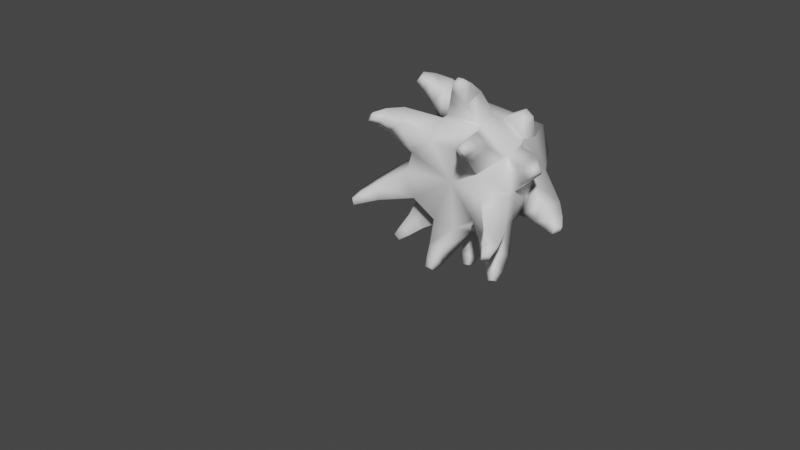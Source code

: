 # Source: FE_leaf_16-00-2-.blend  (saved by Blender 3.0.42; exported with 4.5.12 LTS)
import bpy
from mathutils import Matrix  # noqa: F401  (used for matrix-valued properties, if any)

bpy.ops.wm.read_factory_settings(use_empty=True)
scene = bpy.context.scene
scene.name = 'Scene'

# ---- materials (node trees are filled in below, after node groups)
mat_material = bpy.data.materials.new('Material')
mat_material.use_transparent_shadow = False

# ---- material node trees
mat_material.use_nodes = True; mat_material.node_tree.nodes.clear()
_N = mat_material.node_tree.nodes; _L = mat_material.node_tree.links
n0 = _N.new('ShaderNodeBsdfPrincipled'); n0.name = 'Principled BSDF'; n0.location = (10, 300)
n0.distribution = 'GGX'
n0.subsurface_method = 'RANDOM_WALK_SKIN'
n0.inputs[3].default_value = 1.45
n0.inputs[27].default_value = (0.0, 0.0, 0.0, 1.0)
n0.inputs[28].default_value = 1.0
n1 = _N.new('ShaderNodeOutputMaterial'); n1.name = 'Material Output'; n1.location = (300, 300)
_L.new(n0.outputs[0], n1.inputs[0])
n1.is_active_output = True

# ---- world
world_world = bpy.data.worlds.new('World'); scene.world = world_world
world_world.use_nodes = True; world_world.node_tree.nodes.clear()
_N = world_world.node_tree.nodes; _L = world_world.node_tree.links
n0 = _N.new('ShaderNodeOutputWorld'); n0.name = 'World Output'; n0.location = (300, 300)
n1 = _N.new('ShaderNodeBackground'); n1.name = 'Background'; n1.location = (10, 300)
n1.inputs[0].default_value = (0.05088, 0.05088, 0.05088, 1.0)
_L.new(n1.outputs[0], n0.inputs[0])
n0.is_active_output = True
world_world.color = (0.05088, 0.05088, 0.05088)
world_world.use_sun_shadow = False
world_world.sun_shadow_jitter_overblur = 0.0

# ---- meshes
me_fe_thornym1_lt4_gmdl = bpy.data.meshes.new('FE_thornyM1_Lt4.gmdl')
me_fe_thornym1_lt4_gmdl.from_pydata([(0.2092, -0.7971, -0.1409), (0.07529, -0.7712, -0.2357), (0.09801, -0.6262, -0.3166), (0.2788, -0.6319, -0.1898), (0.009105, -0.9002, -0.4607), (-0.02475, -0.8996, -0.4606), (-0.02958, -0.8653, -0.4914), (0.01054, -0.8672, -0.4926), (-0.0721, -0.7693, -0.2352), (-0.2056, -0.7838, -0.1398), (-0.2898, -0.6318, -0.1798), (-0.1031, -0.6174, -0.3111), (-0.4529, -1.009, -0.1741), (-0.4619, -1.009, -0.1408), (-0.4884, -0.9783, -0.1464), (-0.4778, -0.9782, -0.185), (-0.2522, -0.7859, 0.01431), (-0.2193, -0.7848, 0.1308), (-0.2711, -0.6225, 0.1929), (-0.3328, -0.6344, 0.02272), (-0.3434, -0.9998, 0.353), (-0.3138, -1.001, 0.374), (-0.3279, -0.9759, 0.3975), (-0.3597, -0.9722, 0.3729), (-0.08421, -0.7876, 0.235), (0.08849, -0.7973, 0.2357), (0.1247, -0.6374, 0.3141), (-0.1173, -0.6364, 0.3147), (0.2788, -1.043, 0.3807), (0.3083, -1.043, 0.3588), (0.3253, -1.009, 0.3813), (0.2941, -1.008, 0.4041), (0.2281, -0.7982, 0.1349), (0.2591, -0.7999, 0.0109), (0.3452, -0.6414, 0.001717), (0.2905, -0.6393, 0.1952), (0.4637, -1.055, -0.152), (0.4538, -1.054, -0.1876), (0.4791, -1.017, -0.1986), (0.491, -1.019, -0.1607), (0.3362, -0.7746, -0.4712), (0.3086, -0.7739, -0.485), (0.3164, -0.7385, -0.5035), (0.3443, -0.7411, -0.4915), (0.1246, -0.5092, -0.3366), (0.1148, -0.6103, -0.3251), (-0.1194, -0.6081, -0.3203), (-0.1309, -0.5053, -0.3298), (-0.3414, -0.7475, -0.4628), (-0.3766, -0.7469, -0.4394), (-0.3901, -0.7106, -0.4543), (-0.3544, -0.7127, -0.4796), (-0.301, -0.5157, -0.2036), (-0.2944, -0.6138, -0.1959), (-0.3437, -0.6101, 0.031), (-0.3473, -0.5033, 0.01925), (-0.4163, -0.6287, 0.106), (-0.4004, -0.6302, 0.1533), (-0.4161, -0.577, 0.1533), (-0.4292, -0.577, 0.104), (-0.2988, -0.5137, 0.1826), (-0.2888, -0.6072, 0.1872), (-0.1055, -0.6222, 0.3318), (-0.09498, -0.5094, 0.3498), (0.02305, -0.7444, 0.5783), (0.05618, -0.7432, 0.5782), (0.05883, -0.7035, 0.5962), (0.02453, -0.7075, 0.5987), (0.1196, -0.4895, 0.3402), (0.1177, -0.6149, 0.3296), (0.2992, -0.6167, 0.1987), (0.2914, -0.49, 0.2169), (0.5288, -0.7576, 0.2409), (0.5458, -0.7591, 0.2086), (0.5647, -0.7194, 0.222), (0.5443, -0.7138, 0.2531), (0.3686, -0.5078, 0.02606), (0.3584, -0.6289, 0.01489), (0.2821, -0.6219, -0.2109), (0.2826, -0.5123, -0.2345), (0.1005, -0.4558, -0.336), (0.2885, -0.4601, -0.2132), (0.01997, -0.5629, -0.581), (-0.01261, -0.5643, -0.5846), (-0.01142, -0.5245, -0.6036), (0.02454, -0.5241, -0.5986), (-0.3016, -0.4503, -0.1844), (-0.1079, -0.4599, -0.3325), (-0.5412, -0.5802, -0.1924), (-0.5504, -0.5802, -0.1643), (-0.569, -0.5447, -0.1689), (-0.5591, -0.5448, -0.1995), (-0.281, -0.4621, 0.2022), (-0.3445, -0.4537, -0.008981), (-0.3713, -0.5581, 0.4449), (-0.3477, -0.5555, 0.475), (-0.3604, -0.5101, 0.4901), (-0.3884, -0.5111, 0.4577), (0.1375, -0.4345, 0.3262), (-0.1133, -0.4575, 0.3393), (0.2389, -0.4373, 0.3702), (0.2807, -0.4365, 0.3404), (0.2908, -0.3789, 0.3478), (0.2433, -0.3791, 0.3822), (0.3608, -0.4546, 8.178e-05), (0.2706, -0.4339, 0.2312), (0.2914, -0.49, 0.2169), (0.5692, -0.5425, -0.1711), (0.5564, -0.5436, -0.2069), (0.5737, -0.4975, -0.2146), (0.5871, -0.4972, -0.1738), (0.002643, -0.722, 0.0006291), (0.2281, -0.7982, 0.1349), (0.262, -0.2843, -0.2021), (0.103, -0.2931, -0.3089), (0.002526, 0.05908, -0.1363), (0.1329, 0.05908, -0.0416), (0.002526, 0.1046, 0.0007659), (-0.1008, -0.2966, -0.3078), (-0.2642, -0.3051, -0.1821), (-0.1278, 0.05908, -0.04159), (-0.3203, -0.3045, -0.00667), (-0.2655, -0.291, 0.1858), (-0.07805, 0.05908, 0.1117), (-0.09278, -0.2893, 0.3145), (0.1112, -0.3036, 0.3036), (0.0831, 0.05908, 0.1117), (0.2571, -0.303, 0.1983), (0.2571, -0.303, 0.1983), (0.331, -0.2843, 0.01184), (0.0831, 0.05908, 0.1117), (-0.04873, -0.8314, -0.3508), (0.04049, -0.8323, -0.351), (-0.06272, -0.7423, -0.4198), (0.04623, -0.7477, -0.4233), (-0.3843, -0.9033, -0.06699), (-0.36, -0.9033, -0.1545), (-0.4531, -0.8029, -0.07878), (-0.4249, -0.8016, -0.183), (-0.2195, -0.8915, 0.3279), (-0.3005, -0.8899, 0.2703), (-0.2573, -0.8011, 0.3923), (-0.3438, -0.7903, 0.3252), (0.2859, -0.9411, 0.273), (0.2066, -0.941, 0.3316), (0.2905, -0.6393, 0.1952), (0.3311, -0.8399, 0.3324), (0.2468, -0.8388, 0.3936), (0.3617, -0.9409, -0.1607), (0.3868, -0.942, -0.07597), (0.4266, -0.833, -0.1899), (0.4578, -0.8399, -0.09787), (0.3868, -0.942, -0.07597), (0.3095, -0.7014, -0.3424), (0.2273, -0.6998, -0.387), (0.3283, -0.602, -0.3929), (-0.2348, -0.6772, -0.3823), (-0.325, -0.6759, -0.3209), (-0.2644, -0.58, -0.4205), (-0.03675, -0.6912, 0.4486), (0.06766, -0.6886, 0.4482), (0.4047, -0.6995, 0.2013), (0.2992, -0.6167, 0.1987), (0.4487, -0.7028, 0.1093), (0.437, -0.5733, 0.2313), (-0.05853, -0.5138, -0.4548), (-0.05677, -0.3985, -0.4991), (0.04863, -0.3977, -0.4873), (-0.4372, -0.5159, -0.09633), (-0.4802, -0.4132, -0.1068), (-0.4515, -0.413, -0.1962), (-0.2291, -0.5057, 0.4068), (-0.2533, -0.3873, 0.4396), (-0.3323, -0.3891, 0.3568), (-0.2533, -0.3873, 0.4396), (0.2706, -0.4339, 0.2312), (0.4171, -0.5065, -0.1949), (0.4543, -0.3793, -0.2136), (0.4916, -0.3787, -0.09889), (-0.433, -0.9663, -0.1085), (-0.417, -0.966, -0.1672), (-0.4826, -0.9052, -0.1179), (-0.4626, -0.9049, -0.1884), (-0.2749, -0.9543, 0.3586), (-0.3291, -0.9531, 0.3209), (-0.3017, -0.9028, 0.404), (-0.3608, -0.895, 0.3584), (0.3022, -1.004, 0.3245), (0.2493, -1.004, 0.3639), (0.3346, -0.94, 0.367), (0.2778, -0.9391, 0.4083), (0.2778, -0.9391, 0.4083), (0.4184, -1.011, -0.1782), (0.4351, -1.011, -0.1186), (0.4648, -0.9413, -0.1991), (0.4861, -0.9463, -0.1343), (0.2762, -0.7437, -0.4439), (0.328, -0.7447, -0.4177), (0.2273, -0.6998, -0.387), (0.2469, -0.5941, -0.4311), (0.2907, -0.6769, -0.4784), (0.3433, -0.6823, -0.4562), (-0.3571, -0.7178, -0.3902), (-0.2959, -0.7186, -0.4308), (-0.3558, -0.574, -0.3537), (-0.3818, -0.6514, -0.4167), (-0.3193, -0.6557, -0.4619), (0.06021, -0.7205, 0.5244), (-0.003553, -0.7226, 0.5243), (0.06766, -0.6886, 0.4482), (0.07464, -0.565, 0.4927), (0.06558, -0.6435, 0.5588), (-0.03198, -0.5771, 0.5005), (-0.0008183, -0.6518, 0.5641), (0.5064, -0.7367, 0.1648), (0.4758, -0.7347, 0.2246), (0.4922, -0.5895, 0.1409), (0.542, -0.6643, 0.1898), (0.5035, -0.6531, 0.247), (0.03652, -0.5092, -0.4474), (-0.03416, -0.5435, -0.5317), (0.02559, -0.5407, -0.5254), (-0.03262, -0.4695, -0.5671), (0.03474, -0.469, -0.5577), (-0.4127, -0.5157, -0.1776), (-0.504, -0.5534, -0.136), (-0.4872, -0.5535, -0.1877), (-0.5387, -0.4877, -0.144), (-0.5201, -0.4878, -0.2012), (-0.2953, -0.5132, 0.3304), (-0.2971, -0.5357, 0.4501), (-0.3378, -0.5407, 0.3975), (-0.3185, -0.4562, 0.4772), (-0.3688, -0.4574, 0.4195), (0.4524, -0.5031, -0.0957), (0.4981, -0.5289, -0.2027), (0.521, -0.5266, -0.139), (0.5291, -0.4453, -0.2177), (0.5534, -0.4449, -0.1427), (-0.03641, -0.8729, -0.413), (0.02364, -0.8737, -0.4129), (-0.04657, -0.8129, -0.466), (0.02758, -0.8167, -0.4683), (-0.03198, -0.5771, 0.5005)], [], [(2, 3, 1), (0, 1, 3), (7, 4, 6), (4, 5, 6), (11, 8, 10), (8, 9, 10), (14, 15, 13), (12, 13, 15), (18, 19, 17), (16, 17, 19), (22, 23, 21), (20, 21, 23), (27, 24, 26), (24, 25, 26), (30, 31, 29), (28, 29, 31), (35, 32, 34), (32, 33, 34), (39, 36, 38), (36, 37, 38), (41, 42, 40), (40, 42, 43), (47, 44, 46), (44, 45, 46), (51, 48, 50), (48, 49, 50), (52, 53, 55), (53, 54, 55), (56, 57, 59), (57, 58, 59), (63, 60, 62), (60, 61, 62), (65, 66, 64), (64, 66, 67), (70, 71, 69), (68, 69, 71), (72, 73, 75), (73, 74, 75), (76, 77, 79), (77, 78, 79), (80, 81, 44), (81, 79, 44), (84, 85, 83), (82, 83, 85), (87, 47, 86), (86, 47, 52), (90, 91, 89), (88, 89, 91), (92, 93, 60), (93, 55, 60), (97, 94, 96), (94, 95, 96), (98, 99, 68), (99, 63, 68), (102, 103, 101), (100, 101, 103), (105, 106, 104), (104, 106, 76), (109, 110, 108), (107, 108, 110), (111, 1, 0), (111, 8, 1), (111, 9, 8), (111, 16, 9), (111, 17, 16), (111, 24, 17), (111, 25, 24), (111, 112, 25), (111, 33, 32), (111, 0, 33), (114, 115, 113), (113, 115, 116), (115, 117, 116), (114, 118, 115), (119, 120, 118), (118, 120, 115), (120, 117, 115), (119, 121, 120), (121, 122, 120), (122, 123, 120), (123, 117, 120), (122, 124, 123), (125, 126, 124), (124, 126, 123), (126, 117, 123), (125, 127, 126), (128, 129, 130), (129, 116, 130), (116, 117, 130), (129, 113, 116), (8, 131, 1), (1, 131, 132), (8, 11, 131), (11, 133, 131), (2, 134, 11), (11, 134, 133), (1, 132, 2), (2, 132, 134), (16, 135, 9), (9, 135, 136), (16, 19, 135), (19, 137, 135), (19, 10, 137), (10, 138, 137), (9, 136, 10), (10, 136, 138), (24, 139, 17), (17, 139, 140), (24, 27, 139), (27, 141, 139), (27, 18, 141), (18, 142, 141), (17, 140, 18), (18, 140, 142), (25, 112, 144), (112, 143, 144), (112, 145, 143), (145, 146, 143), (26, 147, 145), (145, 147, 146), (25, 144, 26), (26, 144, 147), (33, 0, 149), (0, 148, 149), (0, 3, 148), (3, 150, 148), (34, 151, 3), (3, 151, 150), (33, 152, 34), (34, 152, 151), (78, 45, 153), (153, 45, 154), (79, 78, 155), (155, 78, 153), (46, 53, 156), (156, 53, 157), (47, 46, 158), (158, 46, 156), (56, 54, 57), (54, 61, 57), (60, 58, 61), (57, 61, 58), (62, 69, 159), (159, 69, 160), (77, 163, 162), (161, 162, 163), (106, 162, 164), (164, 162, 161), (47, 87, 44), (87, 80, 44), (118, 166, 87), (165, 87, 166), (118, 114, 166), (114, 167, 166), (55, 93, 52), (93, 86, 52), (121, 169, 93), (168, 93, 169), (121, 119, 169), (119, 170, 169), (60, 63, 92), (63, 99, 92), (124, 172, 99), (171, 99, 172), (124, 122, 174), (122, 173, 174), (68, 71, 98), (71, 175, 98), (103, 102, 125), (127, 125, 102), (100, 103, 98), (103, 125, 98), (79, 81, 76), (81, 104, 76), (113, 177, 81), (176, 81, 177), (129, 178, 113), (113, 178, 177), (135, 179, 136), (136, 179, 180), (180, 179, 12), (12, 179, 13), (137, 181, 135), (135, 181, 179), (179, 181, 13), (13, 181, 14), (137, 138, 181), (138, 182, 181), (182, 15, 181), (15, 14, 181), (138, 136, 182), (136, 180, 182), (180, 12, 182), (12, 15, 182), (139, 183, 140), (140, 183, 184), (184, 183, 20), (20, 183, 21), (141, 185, 139), (139, 185, 183), (183, 185, 21), (21, 185, 22), (141, 142, 185), (142, 186, 185), (186, 23, 185), (23, 22, 185), (142, 140, 186), (140, 184, 186), (184, 20, 186), (20, 23, 186), (143, 187, 144), (144, 187, 188), (188, 187, 28), (28, 187, 29), (146, 189, 143), (143, 189, 187), (187, 189, 29), (29, 189, 30), (146, 147, 189), (147, 190, 189), (190, 31, 189), (31, 30, 189), (147, 144, 191), (144, 188, 191), (188, 28, 191), (28, 31, 191), (149, 148, 193), (148, 192, 193), (192, 37, 193), (36, 193, 37), (150, 194, 148), (148, 194, 192), (192, 194, 37), (37, 194, 38), (151, 195, 150), (195, 194, 150), (194, 195, 38), (39, 38, 195), (151, 152, 195), (152, 193, 195), (193, 36, 195), (36, 39, 195), (153, 154, 197), (154, 196, 197), (197, 196, 40), (40, 196, 41), (199, 200, 198), (198, 200, 196), (196, 200, 41), (41, 200, 42), (155, 201, 199), (201, 200, 199), (201, 43, 200), (43, 42, 200), (155, 153, 201), (153, 197, 201), (197, 40, 201), (40, 43, 201), (156, 157, 203), (157, 202, 203), (202, 49, 203), (48, 203, 49), (204, 205, 157), (157, 205, 202), (202, 205, 49), (49, 205, 50), (204, 158, 205), (158, 206, 205), (205, 206, 50), (51, 50, 206), (158, 156, 206), (156, 203, 206), (203, 48, 206), (48, 51, 206), (159, 160, 208), (160, 207, 208), (207, 65, 208), (64, 208, 65), (210, 211, 209), (209, 211, 207), (207, 211, 65), (65, 211, 66), (212, 213, 210), (213, 211, 210), (211, 213, 66), (67, 66, 213), (212, 159, 213), (159, 208, 213), (208, 64, 213), (64, 67, 213), (163, 214, 161), (161, 214, 215), (214, 73, 215), (72, 215, 73), (216, 217, 163), (163, 217, 214), (214, 217, 73), (73, 217, 74), (216, 164, 217), (164, 218, 217), (217, 218, 74), (75, 74, 218), (164, 161, 218), (161, 215, 218), (215, 72, 218), (72, 75, 218), (165, 220, 219), (219, 220, 221), (220, 83, 221), (82, 221, 83), (166, 222, 165), (165, 222, 220), (220, 222, 83), (83, 222, 84), (166, 167, 222), (167, 223, 222), (222, 223, 84), (85, 84, 223), (167, 219, 223), (219, 221, 223), (221, 82, 223), (82, 85, 223), (168, 225, 224), (224, 225, 226), (226, 225, 88), (88, 225, 89), (169, 227, 168), (168, 227, 225), (225, 227, 89), (89, 227, 90), (170, 228, 169), (228, 227, 169), (227, 228, 90), (91, 90, 228), (170, 224, 228), (224, 226, 228), (226, 88, 228), (88, 91, 228), (171, 230, 229), (229, 230, 231), (230, 95, 231), (94, 231, 95), (172, 232, 171), (171, 232, 230), (230, 232, 95), (95, 232, 96), (172, 173, 232), (173, 233, 232), (232, 233, 96), (97, 96, 233), (173, 229, 233), (229, 231, 233), (231, 94, 233), (94, 97, 233), (234, 176, 236), (176, 235, 236), (235, 108, 236), (107, 236, 108), (177, 237, 176), (176, 237, 235), (235, 237, 108), (108, 237, 109), (178, 238, 177), (238, 237, 177), (238, 110, 237), (110, 109, 237), (178, 234, 238), (234, 236, 238), (236, 107, 238), (107, 110, 238), (132, 131, 240), (131, 239, 240), (240, 239, 4), (4, 239, 5), (133, 241, 131), (131, 241, 239), (239, 241, 5), (5, 241, 6), (133, 134, 241), (134, 242, 241), (242, 7, 241), (7, 6, 241), (134, 132, 242), (132, 240, 242), (240, 4, 242), (4, 7, 242), (104, 81, 234), (234, 81, 176), (129, 104, 178), (104, 234, 178), (104, 129, 105), (128, 105, 129), (101, 175, 102), (175, 127, 102), (101, 100, 175), (100, 98, 175), (99, 98, 124), (124, 98, 125), (99, 171, 92), (229, 92, 171), (122, 92, 173), (92, 229, 173), (92, 122, 93), (121, 93, 122), (93, 168, 86), (224, 86, 168), (119, 86, 170), (86, 224, 170), (86, 119, 87), (118, 87, 119), (87, 165, 80), (219, 80, 165), (114, 80, 167), (80, 219, 167), (80, 114, 81), (113, 81, 114), (79, 155, 44), (199, 44, 155), (44, 199, 45), (154, 45, 199), (52, 47, 204), (204, 47, 158), (52, 204, 53), (157, 53, 204), (55, 54, 59), (56, 59, 54), (59, 58, 55), (58, 60, 55), (63, 62, 243), (243, 62, 159), (63, 212, 68), (210, 68, 212), (68, 210, 69), (160, 69, 210), (76, 106, 216), (216, 106, 164), (76, 216, 77), (163, 77, 216), (3, 2, 78), (2, 45, 78), (46, 45, 11), (2, 11, 45), (11, 10, 46), (10, 53, 46), (54, 53, 19), (10, 19, 53), (18, 61, 19), (19, 61, 54), (61, 18, 62), (18, 27, 62), (27, 26, 62), (26, 69, 62), (69, 26, 70), (26, 145, 70), (34, 77, 35), (35, 77, 162), (78, 77, 3), (34, 3, 77)])
me_fe_thornym1_lt4_gmdl.polygons.foreach_set('use_smooth', [True] * 458)
_uv = me_fe_thornym1_lt4_gmdl.uv_layers.new(name='UVMap')
_uv.uv.foreach_set('vector', [0.611, 0.7158, 0.6822, 0.7401, 0.5709, 0.796, 0.6159, 0.8203, 0.5709, 0.796, 0.6822, 0.7401, 0.5717, 0.7478, 0.5694, 0.7556, 0.5677, 0.746, 0.5694, 0.7556, 0.565, 0.7541, 0.5677, 0.746, 0.5539, 0.7021, 0.534, 0.7855, 0.4932, 0.695, 0.534, 0.7855, 0.4954, 0.7834, 0.4932, 0.695, 0.4676, 0.7369, 0.473, 0.7375, 0.4685, 0.7495, 0.4749, 0.7487, 0.4685, 0.7495, 0.473, 0.7375, 0.3807, 0.7094, 0.4371, 0.6976, 0.4235, 0.7938, 0.4583, 0.7856, 0.4235, 0.7938, 0.4371, 0.6976, 0.3686, 0.7616, 0.3742, 0.76, 0.3746, 0.7696, 0.3809, 0.7685, 0.3746, 0.7696, 0.3742, 0.76, 0.3156, 0.7345, 0.379, 0.8161, 0.2316, 0.7797, 0.379, 0.8161, 0.3261, 0.8608, 0.2316, 0.7797, 0.2333, 0.8647, 0.2399, 0.8591, 0.2445, 0.8704, 0.2491, 0.8661, 0.2445, 0.8704, 0.2399, 0.8591, 0.8611, 0.8445, 0.7221, 0.9479, 0.7599, 0.7845, 0.7221, 0.9479, 0.6667, 0.8642, 0.7599, 0.7845, 0.6875, 0.8094, 0.6804, 0.8146, 0.6838, 0.8051, 0.6804, 0.8146, 0.6762, 0.8106, 0.6838, 0.8051, 0.6698, 0.6551, 0.6717, 0.6459, 0.6756, 0.6573, 0.6756, 0.6573, 0.6717, 0.6459, 0.6789, 0.6484, 0.5641, 0.5899, 0.645, 0.598, 0.5572, 0.6676, 0.645, 0.598, 0.6266, 0.6804, 0.5572, 0.6676, 0.5301, 0.6285, 0.5291, 0.6344, 0.525, 0.6281, 0.5291, 0.6344, 0.5254, 0.6345, 0.525, 0.6281, 0.4945, 0.5865, 0.4946, 0.6623, 0.4219, 0.5905, 0.4946, 0.6623, 0.429, 0.6637, 0.4219, 0.5905, 0.4035, 0.643, 0.3896, 0.6441, 0.4008, 0.6252, 0.3896, 0.6441, 0.3862, 0.6264, 0.4008, 0.6252, 0.2566, 0.6062, 0.3554, 0.5979, 0.2917, 0.6952, 0.3554, 0.5979, 0.3709, 0.6736, 0.2917, 0.6952, 0.226, 0.6743, 0.2217, 0.6641, 0.2337, 0.671, 0.2337, 0.671, 0.2217, 0.6641, 0.2297, 0.662, 0.09383, 0.7923, 0.03287, 0.6518, 0.2025, 0.7314, 0.1586, 0.6269, 0.2025, 0.7314, 0.03287, 0.6518, 0.8722, 0.7184, 0.8649, 0.7174, 0.8766, 0.7088, 0.8649, 0.7174, 0.8698, 0.7066, 0.8766, 0.7088, 0.8357, 0.6339, 0.7948, 0.7397, 0.7248, 0.611, 0.7948, 0.7397, 0.6997, 0.7008, 0.7248, 0.611, 0.6434, 0.518, 0.7342, 0.5189, 0.645, 0.598, 0.7342, 0.5189, 0.7248, 0.611, 0.645, 0.598, 0.6, 0.4767, 0.6053, 0.4781, 0.6023, 0.4862, 0.6054, 0.4853, 0.6023, 0.4862, 0.6053, 0.4781, 0.569, 0.5181, 0.5641, 0.5899, 0.4912, 0.5174, 0.4912, 0.5174, 0.5641, 0.5899, 0.4945, 0.5865, 0.4561, 0.4835, 0.4633, 0.4826, 0.4559, 0.4927, 0.4646, 0.4932, 0.4559, 0.4927, 0.4633, 0.4826, 0.3463, 0.5199, 0.4255, 0.5181, 0.3554, 0.5979, 0.4255, 0.5181, 0.4219, 0.5905, 0.3554, 0.5979, 0.3154, 0.476, 0.3121, 0.4841, 0.3073, 0.4759, 0.3121, 0.4841, 0.3058, 0.4831, 0.3073, 0.4759, 0.1435, 0.5171, 0.2594, 0.5208, 0.1586, 0.6269, 0.2594, 0.5208, 0.2566, 0.6062, 0.1586, 0.6269, 0.0865, 0.4467, 0.1146, 0.4462, 0.07876, 0.4795, 0.1068, 0.4767, 0.07876, 0.4795, 0.1146, 0.4462, 0.9753, 0.5407, 0.9553, 0.6577, 0.8373, 0.5211, 0.8373, 0.5211, 0.9553, 0.6577, 0.8357, 0.6339, 0.7738, 0.4668, 0.7803, 0.4638, 0.7755, 0.4752, 0.7826, 0.4749, 0.7755, 0.4752, 0.7803, 0.4638, 0.4965, 0.8996, 0.5709, 0.796, 0.6159, 0.8203, 0.4965, 0.8996, 0.534, 0.7855, 0.5709, 0.796, 0.4965, 0.8996, 0.4954, 0.7834, 0.534, 0.7855, 0.4965, 0.8996, 0.4583, 0.7856, 0.4954, 0.7834, 0.4965, 0.8996, 0.4235, 0.7938, 0.4583, 0.7856, 0.4965, 0.8996, 0.379, 0.8161, 0.4235, 0.7938, 0.4965, 0.8996, 0.3261, 0.8608, 0.379, 0.8161, 0.4965, 0.8996, 0.2682, 0.9439, 0.3261, 0.8608, 0.4965, 0.8996, 0.6667, 0.8642, 0.7221, 0.9479, 0.4965, 0.8996, 0.6159, 0.8203, 0.6667, 0.8642, 0.6308, 0.4233, 0.5287, 0.2141, 0.7111, 0.4117, 0.7111, 0.4117, 0.5287, 0.2141, 0.5814, 0.1834, 0.5287, 0.2141, 0.4969, 0.1485, 0.5814, 0.1834, 0.6308, 0.4233, 0.5612, 0.4291, 0.5287, 0.2141, 0.4937, 0.4319, 0.4861, 0.2171, 0.5612, 0.4291, 0.5612, 0.4291, 0.4861, 0.2171, 0.5287, 0.2141, 0.4861, 0.2171, 0.4969, 0.1485, 0.5287, 0.2141, 0.4937, 0.4319, 0.4314, 0.4306, 0.4861, 0.2171, 0.4314, 0.4306, 0.3605, 0.4241, 0.4861, 0.2171, 0.3605, 0.4241, 0.4397, 0.206, 0.4861, 0.2171, 0.4397, 0.206, 0.4969, 0.1485, 0.4861, 0.2171, 0.3605, 0.4241, 0.2794, 0.4133, 0.4397, 0.206, 0.1745, 0.3977, 0.3889, 0.1222, 0.2794, 0.4133, 0.2794, 0.4133, 0.3889, 0.1222, 0.4397, 0.206, 0.3889, 0.1222, 0.4969, 0.1485, 0.4397, 0.206, 0.1745, 0.3977, 0.05161, 0.3819, 0.3889, 0.1222, 0.946, 0.378, 0.8095, 0.3945, 0.6145, 0.07783, 0.8095, 0.3945, 0.5814, 0.1834, 0.6145, 0.07783, 0.5814, 0.1834, 0.4969, 0.1485, 0.6145, 0.07783, 0.8095, 0.3945, 0.7111, 0.4117, 0.5814, 0.1834, 0.534, 0.7855, 0.5571, 0.763, 0.5709, 0.796, 0.5709, 0.796, 0.5571, 0.763, 0.5705, 0.767, 0.534, 0.7855, 0.5539, 0.7021, 0.5571, 0.763, 0.5539, 0.7021, 0.5649, 0.7371, 0.5571, 0.763, 0.611, 0.7158, 0.5789, 0.7419, 0.5539, 0.7021, 0.5539, 0.7021, 0.5789, 0.7419, 0.5649, 0.7371, 0.5709, 0.796, 0.5705, 0.767, 0.611, 0.7158, 0.611, 0.7158, 0.5705, 0.767, 0.5789, 0.7419, 0.4583, 0.7856, 0.4665, 0.7572, 0.4954, 0.7834, 0.4954, 0.7834, 0.4665, 0.7572, 0.481, 0.7586, 0.4583, 0.7856, 0.4371, 0.6976, 0.4665, 0.7572, 0.4371, 0.6976, 0.4633, 0.7322, 0.4665, 0.7572, 0.4371, 0.6976, 0.4932, 0.695, 0.4633, 0.7322, 0.4932, 0.695, 0.4748, 0.7279, 0.4633, 0.7322, 0.4954, 0.7834, 0.481, 0.7586, 0.4932, 0.695, 0.4932, 0.695, 0.481, 0.7586, 0.4748, 0.7279, 0.379, 0.8161, 0.3752, 0.7799, 0.4235, 0.7938, 0.4235, 0.7938, 0.3752, 0.7799, 0.3915, 0.7738, 0.379, 0.8161, 0.3156, 0.7345, 0.3752, 0.7799, 0.3156, 0.7345, 0.3559, 0.7544, 0.3752, 0.7799, 0.3156, 0.7345, 0.3807, 0.7094, 0.3559, 0.7544, 0.3807, 0.7094, 0.3744, 0.7488, 0.3559, 0.7544, 0.4235, 0.7938, 0.3915, 0.7738, 0.3807, 0.7094, 0.3807, 0.7094, 0.3915, 0.7738, 0.3744, 0.7488, 0.3261, 0.8608, 0.2682, 0.9439, 0.2641, 0.8644, 0.2682, 0.9439, 0.246, 0.8812, 0.2641, 0.8644, 0.2682, 0.9439, 0.1353, 0.8433, 0.246, 0.8812, 0.1353, 0.8433, 0.2166, 0.8605, 0.246, 0.8812, 0.2316, 0.7797, 0.2365, 0.8466, 0.1353, 0.8433, 0.1353, 0.8433, 0.2365, 0.8466, 0.2166, 0.8605, 0.3261, 0.8608, 0.2641, 0.8644, 0.2316, 0.7797, 0.2316, 0.7797, 0.2641, 0.8644, 0.2365, 0.8466, 0.6667, 0.8642, 0.6159, 0.8203, 0.6787, 0.8236, 0.6159, 0.8203, 0.664, 0.812, 0.6787, 0.8236, 0.6159, 0.8203, 0.6822, 0.7401, 0.664, 0.812, 0.6822, 0.7401, 0.683, 0.7931, 0.664, 0.812, 0.7599, 0.7845, 0.6985, 0.8028, 0.6822, 0.7401, 0.6822, 0.7401, 0.6985, 0.8028, 0.683, 0.7931, 0.6667, 0.8642, 0.6787, 0.8236, 0.7599, 0.7845, 0.7599, 0.7845, 0.6787, 0.8236, 0.6985, 0.8028, 0.6997, 0.7008, 0.6266, 0.6804, 0.682, 0.6703, 0.682, 0.6703, 0.6266, 0.6804, 0.655, 0.6665, 0.7248, 0.611, 0.6997, 0.7008, 0.6911, 0.638, 0.6911, 0.638, 0.6997, 0.7008, 0.682, 0.6703, 0.5572, 0.6676, 0.4946, 0.6623, 0.5343, 0.6427, 0.5343, 0.6427, 0.4946, 0.6623, 0.5198, 0.6416, 0.5641, 0.5899, 0.5572, 0.6676, 0.5363, 0.6217, 0.5363, 0.6217, 0.5572, 0.6676, 0.5343, 0.6427, 0.4035, 0.643, 0.429, 0.6637, 0.3896, 0.6441, 0.429, 0.6637, 0.3709, 0.6736, 0.3896, 0.6441, 0.3554, 0.5979, 0.3862, 0.6264, 0.3709, 0.6736, 0.3896, 0.6441, 0.3709, 0.6736, 0.3862, 0.6264, 0.2917, 0.6952, 0.2025, 0.7314, 0.2541, 0.6804, 0.2541, 0.6804, 0.2025, 0.7314, 0.2168, 0.6967, 0.7948, 0.7397, 0.8483, 0.7233, 0.8969, 0.7911, 0.8784, 0.7345, 0.8969, 0.7911, 0.8483, 0.7233, 0.9553, 0.6577, 0.8969, 0.7911, 0.8952, 0.6963, 0.8952, 0.6963, 0.8969, 0.7911, 0.8784, 0.7345, 0.5641, 0.5899, 0.569, 0.5181, 0.645, 0.598, 0.569, 0.5181, 0.6434, 0.518, 0.645, 0.598, 0.5612, 0.4291, 0.5931, 0.4694, 0.569, 0.5181, 0.5962, 0.4948, 0.569, 0.5181, 0.5931, 0.4694, 0.5612, 0.4291, 0.6308, 0.4233, 0.5931, 0.4694, 0.6308, 0.4233, 0.61, 0.4694, 0.5931, 0.4694, 0.4219, 0.5905, 0.4255, 0.5181, 0.4945, 0.5865, 0.4255, 0.5181, 0.4912, 0.5174, 0.4945, 0.5865, 0.4314, 0.4306, 0.4489, 0.4735, 0.4255, 0.5181, 0.446, 0.4974, 0.4255, 0.5181, 0.4489, 0.4735, 0.4314, 0.4306, 0.4937, 0.4319, 0.4489, 0.4735, 0.4937, 0.4319, 0.4752, 0.4733, 0.4489, 0.4735, 0.3554, 0.5979, 0.2566, 0.6062, 0.3463, 0.5199, 0.2566, 0.6062, 0.2594, 0.5208, 0.3463, 0.5199, 0.2794, 0.4133, 0.3022, 0.4646, 0.2594, 0.5208, 0.2956, 0.4932, 0.2594, 0.5208, 0.3022, 0.4646, 0.2794, 0.4133, 0.3605, 0.4241, 0.3022, 0.4646, 0.3605, 0.4241, 0.3238, 0.4639, 0.3022, 0.4646, 0.1586, 0.6269, 0.03287, 0.6518, 0.1435, 0.5171, 0.03287, 0.6518, 0.02522, 0.5329, 0.1435, 0.5171, 0.1146, 0.4462, 0.0865, 0.4467, 0.1745, 0.3977, 0.05161, 0.3819, 0.1745, 0.3977, 0.0865, 0.4467, 0.1068, 0.4767, 0.1146, 0.4462, 0.1435, 0.5171, 0.1146, 0.4462, 0.1745, 0.3977, 0.1435, 0.5171, 0.7248, 0.611, 0.7342, 0.5189, 0.8357, 0.6339, 0.7342, 0.5189, 0.8373, 0.5211, 0.8357, 0.6339, 0.7111, 0.4117, 0.7579, 0.453, 0.7342, 0.5189, 0.766, 0.4872, 0.7342, 0.5189, 0.7579, 0.453, 0.8095, 0.3945, 0.7855, 0.4521, 0.7111, 0.4117, 0.7111, 0.4117, 0.7855, 0.4521, 0.7579, 0.453, 0.4665, 0.7572, 0.4678, 0.7528, 0.481, 0.7586, 0.481, 0.7586, 0.4678, 0.7528, 0.4775, 0.7533, 0.4775, 0.7533, 0.4678, 0.7528, 0.4749, 0.7487, 0.4749, 0.7487, 0.4678, 0.7528, 0.4685, 0.7495, 0.4633, 0.7322, 0.4662, 0.7355, 0.4665, 0.7572, 0.4665, 0.7572, 0.4662, 0.7355, 0.4678, 0.7528, 0.4678, 0.7528, 0.4662, 0.7355, 0.4685, 0.7495, 0.4685, 0.7495, 0.4662, 0.7355, 0.4676, 0.7369, 0.4633, 0.7322, 0.4748, 0.7279, 0.4662, 0.7355, 0.4748, 0.7279, 0.4745, 0.7356, 0.4662, 0.7355, 0.4745, 0.7356, 0.473, 0.7375, 0.4662, 0.7355, 0.473, 0.7375, 0.4676, 0.7369, 0.4662, 0.7355, 0.4748, 0.7279, 0.481, 0.7586, 0.4745, 0.7356, 0.481, 0.7586, 0.4775, 0.7533, 0.4745, 0.7356, 0.4775, 0.7533, 0.4749, 0.7487, 0.4745, 0.7356, 0.4749, 0.7487, 0.473, 0.7375, 0.4745, 0.7356, 0.3752, 0.7799, 0.3746, 0.7743, 0.3915, 0.7738, 0.3915, 0.7738, 0.3746, 0.7743, 0.3858, 0.7711, 0.3858, 0.7711, 0.3746, 0.7743, 0.3809, 0.7685, 0.3809, 0.7685, 0.3746, 0.7743, 0.3746, 0.7696, 0.3559, 0.7544, 0.3627, 0.7582, 0.3752, 0.7799, 0.3752, 0.7799, 0.3627, 0.7582, 0.3746, 0.7743, 0.3746, 0.7743, 0.3627, 0.7582, 0.3746, 0.7696, 0.3746, 0.7696, 0.3627, 0.7582, 0.3686, 0.7616, 0.3559, 0.7544, 0.3744, 0.7488, 0.3627, 0.7582, 0.3744, 0.7488, 0.374, 0.7559, 0.3627, 0.7582, 0.374, 0.7559, 0.3742, 0.76, 0.3627, 0.7582, 0.3742, 0.76, 0.3686, 0.7616, 0.3627, 0.7582, 0.3744, 0.7488, 0.3915, 0.7738, 0.374, 0.7559, 0.3915, 0.7738, 0.3858, 0.7711, 0.374, 0.7559, 0.3858, 0.7711, 0.3809, 0.7685, 0.374, 0.7559, 0.3809, 0.7685, 0.3742, 0.76, 0.374, 0.7559, 0.246, 0.8812, 0.2449, 0.8749, 0.2641, 0.8644, 0.2641, 0.8644, 0.2449, 0.8749, 0.2541, 0.8659, 0.2541, 0.8659, 0.2449, 0.8749, 0.2491, 0.8661, 0.2491, 0.8661, 0.2449, 0.8749, 0.2445, 0.8704, 0.2166, 0.8605, 0.2272, 0.8634, 0.246, 0.8812, 0.246, 0.8812, 0.2272, 0.8634, 0.2449, 0.8749, 0.2449, 0.8749, 0.2272, 0.8634, 0.2445, 0.8704, 0.2445, 0.8704, 0.2272, 0.8634, 0.2333, 0.8647, 0.2166, 0.8605, 0.2365, 0.8466, 0.2272, 0.8634, 0.2365, 0.8466, 0.2379, 0.8538, 0.2272, 0.8634, 0.2379, 0.8538, 0.2399, 0.8591, 0.2272, 0.8634, 0.2399, 0.8591, 0.2333, 0.8647, 0.2272, 0.8634, 0.2365, 0.8466, 0.2641, 0.8644, 0.2379, 0.8538, 0.2641, 0.8644, 0.2541, 0.8659, 0.2379, 0.8538, 0.2541, 0.8659, 0.2491, 0.8661, 0.2379, 0.8538, 0.2491, 0.8661, 0.2399, 0.8591, 0.2379, 0.8538, 0.6787, 0.8236, 0.664, 0.812, 0.6795, 0.8182, 0.664, 0.812, 0.6719, 0.8112, 0.6795, 0.8182, 0.6719, 0.8112, 0.6762, 0.8106, 0.6795, 0.8182, 0.6804, 0.8146, 0.6795, 0.8182, 0.6762, 0.8106, 0.683, 0.7931, 0.6834, 0.801, 0.664, 0.812, 0.664, 0.812, 0.6834, 0.801, 0.6719, 0.8112, 0.6719, 0.8112, 0.6834, 0.801, 0.6762, 0.8106, 0.6762, 0.8106, 0.6834, 0.801, 0.6838, 0.8051, 0.6985, 0.8028, 0.692, 0.8069, 0.683, 0.7931, 0.692, 0.8069, 0.6834, 0.801, 0.683, 0.7931, 0.6834, 0.801, 0.692, 0.8069, 0.6838, 0.8051, 0.6875, 0.8094, 0.6838, 0.8051, 0.692, 0.8069, 0.6985, 0.8028, 0.6787, 0.8236, 0.692, 0.8069, 0.6787, 0.8236, 0.6795, 0.8182, 0.692, 0.8069, 0.6795, 0.8182, 0.6804, 0.8146, 0.692, 0.8069, 0.6804, 0.8146, 0.6875, 0.8094, 0.692, 0.8069, 0.682, 0.6703, 0.655, 0.6665, 0.6775, 0.6622, 0.655, 0.6665, 0.6644, 0.6603, 0.6775, 0.6622, 0.6775, 0.6622, 0.6644, 0.6603, 0.6756, 0.6573, 0.6756, 0.6573, 0.6644, 0.6603, 0.6698, 0.6551, 0.6659, 0.6333, 0.67, 0.6407, 0.655, 0.6665, 0.655, 0.6665, 0.67, 0.6407, 0.6644, 0.6603, 0.6644, 0.6603, 0.67, 0.6407, 0.6698, 0.6551, 0.6698, 0.6551, 0.67, 0.6407, 0.6717, 0.6459, 0.6911, 0.638, 0.684, 0.6433, 0.6659, 0.6333, 0.684, 0.6433, 0.67, 0.6407, 0.6659, 0.6333, 0.684, 0.6433, 0.6789, 0.6484, 0.67, 0.6407, 0.6789, 0.6484, 0.6717, 0.6459, 0.67, 0.6407, 0.6911, 0.638, 0.682, 0.6703, 0.684, 0.6433, 0.682, 0.6703, 0.6775, 0.6622, 0.684, 0.6433, 0.6775, 0.6622, 0.6756, 0.6573, 0.684, 0.6433, 0.6756, 0.6573, 0.6789, 0.6484, 0.684, 0.6433, 0.5343, 0.6427, 0.5198, 0.6416, 0.5312, 0.6371, 0.5198, 0.6416, 0.523, 0.6375, 0.5312, 0.6371, 0.523, 0.6375, 0.5254, 0.6345, 0.5312, 0.6371, 0.5291, 0.6344, 0.5312, 0.6371, 0.5254, 0.6345, 0.5196, 0.6201, 0.5226, 0.6244, 0.5198, 0.6416, 0.5198, 0.6416, 0.5226, 0.6244, 0.523, 0.6375, 0.523, 0.6375, 0.5226, 0.6244, 0.5254, 0.6345, 0.5254, 0.6345, 0.5226, 0.6244, 0.525, 0.6281, 0.5196, 0.6201, 0.5363, 0.6217, 0.5226, 0.6244, 0.5363, 0.6217, 0.5325, 0.6252, 0.5226, 0.6244, 0.5226, 0.6244, 0.5325, 0.6252, 0.525, 0.6281, 0.5301, 0.6285, 0.525, 0.6281, 0.5325, 0.6252, 0.5363, 0.6217, 0.5343, 0.6427, 0.5325, 0.6252, 0.5343, 0.6427, 0.5312, 0.6371, 0.5325, 0.6252, 0.5312, 0.6371, 0.5291, 0.6344, 0.5325, 0.6252, 0.5291, 0.6344, 0.5301, 0.6285, 0.5325, 0.6252, 0.2541, 0.6804, 0.2168, 0.6967, 0.2427, 0.6738, 0.2168, 0.6967, 0.2241, 0.6823, 0.2427, 0.6738, 0.2241, 0.6823, 0.226, 0.6743, 0.2427, 0.6738, 0.2337, 0.671, 0.2427, 0.6738, 0.226, 0.6743, 0.1981, 0.6509, 0.2116, 0.6592, 0.2168, 0.6967, 0.2168, 0.6967, 0.2116, 0.6592, 0.2241, 0.6823, 0.2241, 0.6823, 0.2116, 0.6592, 0.226, 0.6743, 0.226, 0.6743, 0.2116, 0.6592, 0.2217, 0.6641, 0.2362, 0.6371, 0.2327, 0.6509, 0.1981, 0.6509, 0.2327, 0.6509, 0.2116, 0.6592, 0.1981, 0.6509, 0.2116, 0.6592, 0.2327, 0.6509, 0.2217, 0.6641, 0.2297, 0.662, 0.2217, 0.6641, 0.2327, 0.6509, 0.2362, 0.6371, 0.2541, 0.6804, 0.2327, 0.6509, 0.2541, 0.6804, 0.2427, 0.6738, 0.2327, 0.6509, 0.2427, 0.6738, 0.2337, 0.671, 0.2327, 0.6509, 0.2337, 0.671, 0.2297, 0.662, 0.2327, 0.6509, 0.8483, 0.7233, 0.8591, 0.7204, 0.8784, 0.7345, 0.8784, 0.7345, 0.8591, 0.7204, 0.8746, 0.7239, 0.8591, 0.7204, 0.8649, 0.7174, 0.8746, 0.7239, 0.8722, 0.7184, 0.8746, 0.7239, 0.8649, 0.7174, 0.8646, 0.6893, 0.868, 0.7025, 0.8483, 0.7233, 0.8483, 0.7233, 0.868, 0.7025, 0.8591, 0.7204, 0.8591, 0.7204, 0.868, 0.7025, 0.8649, 0.7174, 0.8649, 0.7174, 0.868, 0.7025, 0.8698, 0.7066, 0.8646, 0.6893, 0.8952, 0.6963, 0.868, 0.7025, 0.8952, 0.6963, 0.8818, 0.7052, 0.868, 0.7025, 0.868, 0.7025, 0.8818, 0.7052, 0.8698, 0.7066, 0.8766, 0.7088, 0.8698, 0.7066, 0.8818, 0.7052, 0.8952, 0.6963, 0.8784, 0.7345, 0.8818, 0.7052, 0.8784, 0.7345, 0.8746, 0.7239, 0.8818, 0.7052, 0.8746, 0.7239, 0.8722, 0.7184, 0.8818, 0.7052, 0.8722, 0.7184, 0.8766, 0.7088, 0.8818, 0.7052, 0.5962, 0.4948, 0.6003, 0.491, 0.6135, 0.4944, 0.6135, 0.4944, 0.6003, 0.491, 0.6085, 0.49, 0.6003, 0.491, 0.6023, 0.4862, 0.6085, 0.49, 0.6054, 0.4853, 0.6085, 0.49, 0.6023, 0.4862, 0.5931, 0.4694, 0.5963, 0.4736, 0.5962, 0.4948, 0.5962, 0.4948, 0.5963, 0.4736, 0.6003, 0.491, 0.6003, 0.491, 0.5963, 0.4736, 0.6023, 0.4862, 0.6023, 0.4862, 0.5963, 0.4736, 0.6, 0.4767, 0.5931, 0.4694, 0.61, 0.4694, 0.5963, 0.4736, 0.61, 0.4694, 0.6073, 0.4739, 0.5963, 0.4736, 0.5963, 0.4736, 0.6073, 0.4739, 0.6, 0.4767, 0.6053, 0.4781, 0.6, 0.4767, 0.6073, 0.4739, 0.61, 0.4694, 0.6135, 0.4944, 0.6073, 0.4739, 0.6135, 0.4944, 0.6085, 0.49, 0.6073, 0.4739, 0.6085, 0.49, 0.6054, 0.4853, 0.6073, 0.4739, 0.6054, 0.4853, 0.6053, 0.4781, 0.6073, 0.4739, 0.446, 0.4974, 0.453, 0.4943, 0.4732, 0.4973, 0.4732, 0.4973, 0.453, 0.4943, 0.4686, 0.4947, 0.4686, 0.4947, 0.453, 0.4943, 0.4646, 0.4932, 0.4646, 0.4932, 0.453, 0.4943, 0.4559, 0.4927, 0.4489, 0.4735, 0.4539, 0.4795, 0.446, 0.4974, 0.446, 0.4974, 0.4539, 0.4795, 0.453, 0.4943, 0.453, 0.4943, 0.4539, 0.4795, 0.4559, 0.4927, 0.4559, 0.4927, 0.4539, 0.4795, 0.4561, 0.4835, 0.4752, 0.4733, 0.4694, 0.4786, 0.4489, 0.4735, 0.4694, 0.4786, 0.4539, 0.4795, 0.4489, 0.4735, 0.4539, 0.4795, 0.4694, 0.4786, 0.4561, 0.4835, 0.4633, 0.4826, 0.4561, 0.4835, 0.4694, 0.4786, 0.4752, 0.4733, 0.4732, 0.4973, 0.4694, 0.4786, 0.4732, 0.4973, 0.4686, 0.4947, 0.4694, 0.4786, 0.4686, 0.4947, 0.4646, 0.4932, 0.4694, 0.4786, 0.4646, 0.4932, 0.4633, 0.4826, 0.4694, 0.4786, 0.2956, 0.4932, 0.3015, 0.4879, 0.3178, 0.4935, 0.3178, 0.4935, 0.3015, 0.4879, 0.3137, 0.4874, 0.3015, 0.4879, 0.3058, 0.4831, 0.3137, 0.4874, 0.3121, 0.4841, 0.3137, 0.4874, 0.3058, 0.4831, 0.3022, 0.4646, 0.3052, 0.4711, 0.2956, 0.4932, 0.2956, 0.4932, 0.3052, 0.4711, 0.3015, 0.4879, 0.3015, 0.4879, 0.3052, 0.4711, 0.3058, 0.4831, 0.3058, 0.4831, 0.3052, 0.4711, 0.3073, 0.4759, 0.3022, 0.4646, 0.3238, 0.4639, 0.3052, 0.4711, 0.3238, 0.4639, 0.3184, 0.4722, 0.3052, 0.4711, 0.3052, 0.4711, 0.3184, 0.4722, 0.3073, 0.4759, 0.3154, 0.476, 0.3073, 0.4759, 0.3184, 0.4722, 0.3238, 0.4639, 0.3178, 0.4935, 0.3184, 0.4722, 0.3178, 0.4935, 0.3137, 0.4874, 0.3184, 0.4722, 0.3137, 0.4874, 0.3121, 0.4841, 0.3184, 0.4722, 0.3121, 0.4841, 0.3154, 0.476, 0.3184, 0.4722, 0.7943, 0.4866, 0.766, 0.4872, 0.7868, 0.4795, 0.766, 0.4872, 0.7724, 0.4803, 0.7868, 0.4795, 0.7724, 0.4803, 0.7755, 0.4752, 0.7868, 0.4795, 0.7826, 0.4749, 0.7868, 0.4795, 0.7755, 0.4752, 0.7579, 0.453, 0.7666, 0.4602, 0.766, 0.4872, 0.766, 0.4872, 0.7666, 0.4602, 0.7724, 0.4803, 0.7724, 0.4803, 0.7666, 0.4602, 0.7755, 0.4752, 0.7755, 0.4752, 0.7666, 0.4602, 0.7738, 0.4668, 0.7855, 0.4521, 0.7826, 0.4584, 0.7579, 0.453, 0.7826, 0.4584, 0.7666, 0.4602, 0.7579, 0.453, 0.7826, 0.4584, 0.7803, 0.4638, 0.7666, 0.4602, 0.7803, 0.4638, 0.7738, 0.4668, 0.7666, 0.4602, 0.7855, 0.4521, 0.7943, 0.4866, 0.7826, 0.4584, 0.7943, 0.4866, 0.7868, 0.4795, 0.7826, 0.4584, 0.7868, 0.4795, 0.7826, 0.4749, 0.7826, 0.4584, 0.7826, 0.4749, 0.7803, 0.4638, 0.7826, 0.4584, 0.5705, 0.767, 0.5571, 0.763, 0.5691, 0.7621, 0.5571, 0.763, 0.5616, 0.7593, 0.5691, 0.7621, 0.5691, 0.7621, 0.5616, 0.7593, 0.5694, 0.7556, 0.5694, 0.7556, 0.5616, 0.7593, 0.565, 0.7541, 0.5649, 0.7371, 0.567, 0.7424, 0.5571, 0.763, 0.5571, 0.763, 0.567, 0.7424, 0.5616, 0.7593, 0.5616, 0.7593, 0.567, 0.7424, 0.565, 0.7541, 0.565, 0.7541, 0.567, 0.7424, 0.5677, 0.746, 0.5649, 0.7371, 0.5789, 0.7419, 0.567, 0.7424, 0.5789, 0.7419, 0.5744, 0.7457, 0.567, 0.7424, 0.5744, 0.7457, 0.5717, 0.7478, 0.567, 0.7424, 0.5717, 0.7478, 0.5677, 0.746, 0.567, 0.7424, 0.5789, 0.7419, 0.5705, 0.767, 0.5744, 0.7457, 0.5705, 0.767, 0.5691, 0.7621, 0.5744, 0.7457, 0.5691, 0.7621, 0.5694, 0.7556, 0.5744, 0.7457, 0.5694, 0.7556, 0.5717, 0.7478, 0.5744, 0.7457, 0.8373, 0.5211, 0.7342, 0.5189, 0.7943, 0.4866, 0.7943, 0.4866, 0.7342, 0.5189, 0.766, 0.4872, 0.8095, 0.3945, 0.8373, 0.5211, 0.7855, 0.4521, 0.8373, 0.5211, 0.7943, 0.4866, 0.7855, 0.4521, 0.8373, 0.5211, 0.8095, 0.3945, 0.9753, 0.5407, 0.946, 0.378, 0.9753, 0.5407, 0.8095, 0.3945, 0.07876, 0.4795, 0.02522, 0.5329, 0.0865, 0.4467, 0.02522, 0.5329, 0.05161, 0.3819, 0.0865, 0.4467, 0.07876, 0.4795, 0.1068, 0.4767, 0.02522, 0.5329, 0.1068, 0.4767, 0.1435, 0.5171, 0.02522, 0.5329, 0.2594, 0.5208, 0.1435, 0.5171, 0.2794, 0.4133, 0.2794, 0.4133, 0.1435, 0.5171, 0.1745, 0.3977, 0.2594, 0.5208, 0.2956, 0.4932, 0.3463, 0.5199, 0.3178, 0.4935, 0.3463, 0.5199, 0.2956, 0.4932, 0.3605, 0.4241, 0.3463, 0.5199, 0.3238, 0.4639, 0.3463, 0.5199, 0.3178, 0.4935, 0.3238, 0.4639, 0.3463, 0.5199, 0.3605, 0.4241, 0.4255, 0.5181, 0.4314, 0.4306, 0.4255, 0.5181, 0.3605, 0.4241, 0.4255, 0.5181, 0.446, 0.4974, 0.4912, 0.5174, 0.4732, 0.4973, 0.4912, 0.5174, 0.446, 0.4974, 0.4937, 0.4319, 0.4912, 0.5174, 0.4752, 0.4733, 0.4912, 0.5174, 0.4732, 0.4973, 0.4752, 0.4733, 0.4912, 0.5174, 0.4937, 0.4319, 0.569, 0.5181, 0.5612, 0.4291, 0.569, 0.5181, 0.4937, 0.4319, 0.569, 0.5181, 0.5962, 0.4948, 0.6434, 0.518, 0.6135, 0.4944, 0.6434, 0.518, 0.5962, 0.4948, 0.6308, 0.4233, 0.6434, 0.518, 0.61, 0.4694, 0.6434, 0.518, 0.6135, 0.4944, 0.61, 0.4694, 0.6434, 0.518, 0.6308, 0.4233, 0.7342, 0.5189, 0.7111, 0.4117, 0.7342, 0.5189, 0.6308, 0.4233, 0.7248, 0.611, 0.6911, 0.638, 0.645, 0.598, 0.6659, 0.6333, 0.645, 0.598, 0.6911, 0.638, 0.645, 0.598, 0.6659, 0.6333, 0.6266, 0.6804, 0.655, 0.6665, 0.6266, 0.6804, 0.6659, 0.6333, 0.4945, 0.5865, 0.5641, 0.5899, 0.5196, 0.6201, 0.5196, 0.6201, 0.5641, 0.5899, 0.5363, 0.6217, 0.4945, 0.5865, 0.5196, 0.6201, 0.4946, 0.6623, 0.5198, 0.6416, 0.4946, 0.6623, 0.5196, 0.6201, 0.4219, 0.5905, 0.429, 0.6637, 0.4008, 0.6252, 0.4035, 0.643, 0.4008, 0.6252, 0.429, 0.6637, 0.4008, 0.6252, 0.3862, 0.6264, 0.4219, 0.5905, 0.3862, 0.6264, 0.3554, 0.5979, 0.4219, 0.5905, 0.2566, 0.6062, 0.2917, 0.6952, 0.2362, 0.6371, 0.2362, 0.6371, 0.2917, 0.6952, 0.2541, 0.6804, 0.2566, 0.6062, 0.2362, 0.6371, 0.1586, 0.6269, 0.1981, 0.6509, 0.1586, 0.6269, 0.2362, 0.6371, 0.1586, 0.6269, 0.1981, 0.6509, 0.2025, 0.7314, 0.2168, 0.6967, 0.2025, 0.7314, 0.1981, 0.6509, 0.8357, 0.6339, 0.9553, 0.6577, 0.8646, 0.6893, 0.8646, 0.6893, 0.9553, 0.6577, 0.8952, 0.6963, 0.8357, 0.6339, 0.8646, 0.6893, 0.7948, 0.7397, 0.8483, 0.7233, 0.7948, 0.7397, 0.8646, 0.6893, 0.6822, 0.7401, 0.611, 0.7158, 0.6997, 0.7008, 0.611, 0.7158, 0.6266, 0.6804, 0.6997, 0.7008, 0.5572, 0.6676, 0.6266, 0.6804, 0.5539, 0.7021, 0.611, 0.7158, 0.5539, 0.7021, 0.6266, 0.6804, 0.5539, 0.7021, 0.4932, 0.695, 0.5572, 0.6676, 0.4932, 0.695, 0.4946, 0.6623, 0.5572, 0.6676, 0.429, 0.6637, 0.4946, 0.6623, 0.4371, 0.6976, 0.4932, 0.695, 0.4371, 0.6976, 0.4946, 0.6623, 0.3807, 0.7094, 0.3709, 0.6736, 0.4371, 0.6976, 0.4371, 0.6976, 0.3709, 0.6736, 0.429, 0.6637, 0.3709, 0.6736, 0.3807, 0.7094, 0.2917, 0.6952, 0.3807, 0.7094, 0.3156, 0.7345, 0.2917, 0.6952, 0.3156, 0.7345, 0.2316, 0.7797, 0.2917, 0.6952, 0.2316, 0.7797, 0.2025, 0.7314, 0.2917, 0.6952, 0.2025, 0.7314, 0.2316, 0.7797, 0.09383, 0.7923, 0.2316, 0.7797, 0.1353, 0.8433, 0.09383, 0.7923, 0.7599, 0.7845, 0.7948, 0.7397, 0.8611, 0.8445, 0.8611, 0.8445, 0.7948, 0.7397, 0.8969, 0.7911, 0.6997, 0.7008, 0.7948, 0.7397, 0.6822, 0.7401, 0.7599, 0.7845, 0.6822, 0.7401, 0.7948, 0.7397])
me_fe_thornym1_lt4_gmdl.materials.append(mat_material)
me_fe_thornym1_lt4_gmdl.use_remesh_fix_poles = True
me_fe_thornym1_lt4_gmdl.use_remesh_preserve_attributes = False
me_fe_thornym1_lt4_gmdl.update()
arm_armature = bpy.data.armatures.new('Armature')  # bones are not reproduced

# ---- objects
ob_6_049648_l40_f_19_1249_u50 = bpy.data.objects.new('6,049648 L40 F 19,1249 U50', me_fe_thornym1_lt4_gmdl)
ob_armature = bpy.data.objects.new('Armature', arm_armature)

# ---- transforms, parenting, visibility, modifiers, constraints
ob_6_049648_l40_f_19_1249_u50.parent = ob_armature
ob_6_049648_l40_f_19_1249_u50.location = (0.0, 0.0, 0.0)
_vg = ob_6_049648_l40_f_19_1249_u50.vertex_groups.new(name='Bone')
for _i, _w in zip([0, 1, 2, 3, 4, 5, 6, 7, 8, 9, 10, 11, 12, 13, 14, 15, 16, 17, 18, 19, 20, 21, 22, 23, 24, 25, 26, 27, 28, 29, 30, 31, 32, 33, 34, 35, 36, 37, 38, 39, 40, 41, 42, 43, 44, 45, 46, 47, 48, 49, 50, 51, 52, 53, 54, 55, 56, 57, 58, 59, 60, 61, 62, 63, 64, 65, 66, 67, 68, 69, 70, 71, 72, 73, 74, 75, 76, 77, 78, 79, 80, 81, 82, 83, 84, 85, 86, 87, 88, 89, 90, 91, 92, 93, 94, 95, 96, 97, 98, 99, 100, 101, 102, 103, 104, 105, 106, 107, 108, 109, 110, 111, 112, 113, 114, 115, 116, 117, 118, 119, 120, 121, 122, 123, 124, 125, 126, 127, 128, 129, 130, 131, 132, 133, 134, 135, 136, 137, 138, 139, 140, 141, 142, 143, 144, 145, 146, 147, 148, 149, 150, 151, 152, 153, 154, 155, 156, 157, 158, 159, 160, 161, 162, 163, 164, 165, 166, 167, 168, 169, 170, 171, 172, 173, 174, 175, 176, 177, 178, 179, 180, 181, 182, 183, 184, 185, 186, 187, 188, 189, 190, 191, 192, 193, 194, 195, 196, 197, 198, 199, 200, 201, 202, 203, 204, 205, 206, 207, 208, 209, 210, 211, 212, 213, 214, 215, 216, 217, 218, 219, 220, 221, 222, 223, 224, 225, 226, 227, 228, 229, 230, 231, 232, 233, 234, 235, 236, 237, 238, 239, 240, 241, 242, 243], [0.0, 0.0, 0.0, 0.0, 0.0, 0.0, 7.927e-06, 0.0, 0.0, 0.0, 0.0, 0.0, 0.002335, 0.0, 0.0, 0.0, 3.994e-06, 0.0, 3.517e-06, 0.0, 0.0, 0.0, 0.0, 1.55e-05, 0.0, 0.0, 1.431e-06, 0.0, 0.0, 2.193e-05, 0.0, 0.0, 0.0, 0.0, 0.0, 0.0, 0.0, 0.0, 5.722e-06, 0.0, 3.517e-06, 0.0, 3.338e-06, 0.0, 0.0, 0.0, 0.0, 0.0, 6.413e-05, 0.0001767, 0.0, 0.0, 0.0, 8.166e-06, 0.0, 2.384e-06, 4.357e-05, 0.0, 0.0, 0.0, 0.0, 6.08e-06, 0.0, 0.0, 6.974e-06, 0.0001143, 1.132e-06, 9.227e-05, 0.0, 0.0, 0.0, 7.093e-06, 0.0002134, 0.0107, 0.0, 0.0, 0.0, 0.0, 0.0, 3.099e-06, 0.0, 0.0, 4.068e-09, 2.185e-10, 3.802e-05, 2.525e-09, 0.0, 0.0, 7.914e-07, 1.937e-08, 7.731e-10, 0.0, 0.0, 0.0, 1.075e-11, 8.824e-09, 0.0001951, 5.533e-09, 2.146e-06, 0.0, 0.0, 1.537e-10, 0.0, 0.0, 0.0, 1.729e-06, 7.093e-06, 3.196e-07, 3.414e-12, 1.785e-06, 1.664e-07, 0.0, 0.0, 0.0, 0.0, 1.0, 1.0, 1.0, 9.418e-06, 3.934e-06, 1.0, 8.696e-05, 0.0, 1.0, 0.0, 1.311e-06, 1.0, 0.0, 0.0, 2.325e-06, 1.0, 0.0, 6.646e-05, 0.0, 0.0, 0.0, 0.0, 0.0, 0.0, 0.0, 0.0, 0.0, 7.868e-06, 0.0002039, 0.0001125, 0.0, 1.425e-05, 0.0, 0.0, 0.0, 7.272e-06, 0.0002746, 0.0, 8.416e-05, 0.0, 0.0, 0.0, 9.471e-05, 7.451e-06, 3.999e-05, 0.0, 0.0007474, 0.0, 2.742e-06, 1.287e-05, 0.0, 0.0, 0.0, 1.933e-07, 0.0, 0.0, 2.537e-09, 2.098e-10, 2.988e-12, 2.098e-10, 1.729e-06, 3.992e-09, 8.818e-08, 0.0, 3.934e-06, 6.551e-05, 0.0, 0.0, 2.444e-06, 0.0005846, 0.0, 0.003074, 0.0001064, 5.114e-05, 5.364e-06, 1.061e-05, 1.061e-05, 0.0, 0.0, 0.0, 0.0, 7.987e-06, 0.007312, 0.0, 0.0, 0.0, 0.0, 0.005385, 0.0, 2.682e-06, 7.099e-05, 0.0, 0.0, 0.0, 0.0, 0.0, 0.0, 3.785e-05, 0.0, 0.000561, 0.0, 0.0003859, 0.009405, 3.314e-05, 0.0, 2.628e-10, 9.98e-10, 0.0, 5.571e-10, 0.0, 0.0, 5.857e-09, 7.067e-10, 0.0, 0.0, 1.9e-07, 0.0, 1.957e-06, 0.0, 1.421e-12, 0.0, 0.0, 2.569e-05, 2.318e-07, 0.0, 4.53e-06, 0.0003008, 1.371e-05, 3.785e-05]): _vg.add([_i], _w, 'REPLACE')
_vg = ob_6_049648_l40_f_19_1249_u50.vertex_groups.new(name='Bone.001')
for _i, _w in zip([113, 114, 118, 119, 121, 122, 124, 125, 127, 128, 129], [1.0, 1.0, 1.0, 1.0, 0.9999, 1.0, 1.0, 1.0, 1.0, 1.0, 1.0]): _vg.add([_i], _w, 'REPLACE')
_vg = ob_6_049648_l40_f_19_1249_u50.vertex_groups.new(name='Bone.002')
for _i, _w in zip([76, 80, 81, 86, 87, 92, 93, 98, 99, 104, 105, 175], [0.0, 1.0, 1.0, 1.0, 1.0, 1.0, 1.0, 1.0, 1.0, 1.0, 1.0, 1.0]): _vg.add([_i], _w, 'REPLACE')
_vg = ob_6_049648_l40_f_19_1249_u50.vertex_groups.new(name='Bone.003')
for _i, _w in zip([44, 47, 52, 55, 60, 63, 68, 71, 76, 79, 106], [1.0, 1.0, 1.0, 1.0, 1.0, 1.0, 1.0, 1.0, 1.0, 1.0, 1.0]): _vg.add([_i], _w, 'REPLACE')
_vg = ob_6_049648_l40_f_19_1249_u50.vertex_groups.new(name='Bone.004')
for _i, _w in zip([45, 46, 53, 54, 61, 62, 69, 70, 77, 78, 162], [1.0, 1.0, 1.0, 1.0, 1.0, 1.0, 1.0, 1.0, 1.0, 1.0, 1.0]): _vg.add([_i], _w, 'REPLACE')
_vg = ob_6_049648_l40_f_19_1249_u50.vertex_groups.new(name='Bone.005')
for _i, _w in zip([0, 1, 8, 9, 16, 17, 24, 25, 32, 33, 111, 112], [1.0, 1.0, 1.0, 1.0, 1.0, 1.0, 1.0, 1.0, 1.0, 1.0, 1.0, 1.0]): _vg.add([_i], _w, 'REPLACE')
_vg = ob_6_049648_l40_f_19_1249_u50.vertex_groups.new(name='Bone.006')
for _i, _w in zip([3, 34, 44, 76, 77, 78, 79, 80, 81, 104, 105, 106, 107, 108, 109, 110, 113, 114, 116, 118, 128, 129, 130, 155, 176, 177, 178, 216, 234, 235, 236, 237, 238], [0.0, 0.0, 0.0, 0.0, 0.0, 0.0, 0.0, 0.0, 0.0, 0.0, 0.0, 0.0, 0.000565, 1.848e-06, 0.001334, 0.0004077, 0.0, 0.0, 0.0, 0.0, 0.0, 0.0, 0.0, 0.0, 6.318e-05, 0.0002969, 0.0, 0.0, 1.192e-06, 0.0, 0.0, 0.005043, 0.0004813]): _vg.add([_i], _w, 'REPLACE')
_vg = ob_6_049648_l40_f_19_1249_u50.vertex_groups.new(name='Bone.007')
for _i, _w in zip([10, 19, 47, 52, 53, 54, 55, 59, 60, 86, 87, 88, 89, 90, 91, 92, 93, 118, 119, 120, 121, 122, 168, 169, 170, 204, 224, 225, 226, 227, 228], [0.0, 0.0, 0.0, 0.0, 0.0, 0.0, 0.0, 0.0, 0.0, 0.0, 0.0, 0.0008888, 0.0001392, 2.777e-05, 0.0, 0.0, 0.0, 0.0, 0.0, 0.0, 0.0, 0.0, 0.0004395, 0.0, 0.0, 0.0, 0.0, 0.0, 7.653e-05, 2.658e-05, 0.0]): _vg.add([_i], _w, 'REPLACE')
_vg = ob_6_049648_l40_f_19_1249_u50.vertex_groups.new(name='Bone.008')
for _i, _w in zip([26, 63, 68, 69, 70, 71, 76, 98, 99, 100, 101, 102, 103, 104, 105, 106, 124, 125, 126, 127, 128, 129, 130, 145, 162, 164, 174, 175, 210], [0.0, 0.0, 0.0, 0.0, 0.0, 0.0, 0.0, 0.0, 0.0, 0.0, 1.24e-05, 0.0, 0.0, 0.0, 0.0, 0.0, 0.0, 0.0, 0.0, 0.0, 0.0, 0.0, 0.0, 0.0, 0.0, 0.0, 0.0, 0.0, 0.0]): _vg.add([_i], _w, 'REPLACE')
_vg = ob_6_049648_l40_f_19_1249_u50.vertex_groups.new(name='Bone.009')
for _i, _w in zip([2, 11, 44, 45, 46, 47, 52, 79, 80, 81, 82, 83, 84, 85, 86, 87, 113, 114, 115, 118, 119, 121, 158, 165, 166, 167, 199, 219, 220, 221, 222, 223], [0.0, 0.0, 0.0, 0.0, 0.0, 0.0, 0.0, 0.0, 0.0, 0.0, 6.377e-05, 1.478e-05, 0.006128, 5.024e-05, 0.0, 0.0, 0.0, 0.0, 0.0, 0.0, 0.0, 0.0, 0.0, 0.0, 0.0, 0.0, 0.0, 0.0, 1.621e-05, 3.159e-05, 0.0, 2.36e-05]): _vg.add([_i], _w, 'REPLACE')
_vg = ob_6_049648_l40_f_19_1249_u50.vertex_groups.new(name='Bone.010')
for _i, _w in zip([18, 27, 55, 60, 61, 62, 63, 68, 92, 93, 94, 95, 96, 97, 98, 99, 119, 121, 122, 123, 124, 125, 127, 171, 172, 173, 174, 212, 229, 230, 231, 232, 233, 243], [0.0, 0.0, 0.0, 0.0, 0.0, 0.0, 0.0, 0.0, 0.0, 0.0, 3.278e-06, 9.393e-05, 0.01377, 7.438e-05, 0.0, 0.0, 0.0, 0.0, 0.0, 0.0, 0.0, 0.0, 0.0, 5.036e-05, 1.448e-05, 1.729e-06, 1.448e-05, 0.0, 0.0, 0.0004357, 0.0, 0.001397, 0.0, 0.0]): _vg.add([_i], _w, 'REPLACE')
_vg = ob_6_049648_l40_f_19_1249_u50.vertex_groups.new(name='Bone.011')
for _i, _w in zip([0, 1, 2, 3, 34, 40, 41, 42, 43, 44, 45, 78, 79, 80, 81, 113, 114, 134, 150, 153, 154, 155, 176, 196, 197, 198, 199, 200, 201, 219], [0.0, 0.0, 0.0, 0.0, 0.0, 1.0, 1.0, 1.0, 1.0, 0.0, 0.0, 0.0, 0.0, 0.0, 0.0, 0.0, 0.0, 0.0, 0.0, 0.9999, 1.0, 1.0, 0.0, 1.0, 0.9927, 1.0, 1.0, 1.0, 1.0, 0.0]): _vg.add([_i], _w, 'REPLACE')
_vg = ob_6_049648_l40_f_19_1249_u50.vertex_groups.new(name='Bone.012')
for _i, _w in zip([8, 9, 10, 11, 19, 46, 47, 48, 49, 50, 51, 52, 53, 54, 55, 86, 87, 93, 118, 119, 133, 138, 156, 157, 158, 165, 202, 203, 204, 205, 206, 220, 224], [0.0, 0.0, 0.0, 0.0, 0.0, 0.0, 0.0, 0.9999, 0.9998, 1.0, 1.0, 0.0, 0.0, 0.0, 0.0, 0.0, 0.0, 0.0, 0.0, 0.0, 0.0, 0.0, 1.0, 0.9999, 1.0, 0.0, 0.9946, 1.0, 1.0, 0.9999, 1.0, 0.0, 0.0]): _vg.add([_i], _w, 'REPLACE')
_vg = ob_6_049648_l40_f_19_1249_u50.vertex_groups.new(name='Bone.013')
for _i, _w in zip([0, 1, 2, 3, 4, 5, 6, 7, 8, 9, 10, 11, 41, 44, 45, 46, 47, 48, 53, 78, 80, 87, 131, 132, 133, 134, 154, 156, 157, 158, 196, 198, 199, 200, 203, 206, 239, 240, 241, 242], [0.0, 0.0, 0.0, 0.0, 1.0, 1.0, 1.0, 1.0, 0.0, 0.0, 0.0, 0.0, 0.0, 0.0, 0.0, 0.0, 0.0, 0.0, 0.0, 0.0, 0.0, 0.0, 1.0, 0.9999, 1.0, 1.0, 0.0, 0.0, 0.0, 0.0, 0.0, 0.0, 0.0, 0.0, 0.0, 0.0, 1.0, 1.0, 0.9997, 1.0]): _vg.add([_i], _w, 'REPLACE')
_vg = ob_6_049648_l40_f_19_1249_u50.vertex_groups.new(name='Bone.014')
for _i, _w in zip([3, 32, 33, 34, 35, 70, 71, 72, 73, 74, 75, 76, 77, 101, 104, 105, 106, 112, 127, 128, 129, 145, 151, 161, 162, 163, 164, 175, 214, 215, 216, 217, 218, 234], [0.0, 0.0, 0.0, 0.0, 0.0, 0.0, 0.0, 0.9998, 0.9893, 1.0, 1.0, 0.0, 0.0, 0.0, 0.0, 0.0, 0.0, 0.0, 0.0, 0.0, 0.0, 0.0, 0.0, 0.9993, 0.0, 1.0, 1.0, 0.0, 0.9994, 1.0, 0.9996, 0.9906, 1.0, 0.0]): _vg.add([_i], _w, 'REPLACE')
_vg = ob_6_049648_l40_f_19_1249_u50.vertex_groups.new(name='Bone.015')
for _i, _w in zip([0, 1, 2, 3, 32, 33, 34, 35, 36, 37, 38, 39, 45, 72, 73, 74, 76, 77, 78, 79, 81, 104, 148, 149, 150, 151, 152, 153, 154, 155, 161, 162, 163, 192, 193, 194, 195, 197, 214, 215, 216, 217], [0.0, 0.0, 0.0, 0.0, 0.0, 0.0, 0.0, 0.0, 1.0, 1.0, 1.0, 1.0, 0.0, 0.0, 0.0, 0.0, 0.0, 0.0, 0.0, 0.0, 0.0, 0.0, 1.0, 1.0, 1.0, 0.9997, 1.0, 0.0, 0.0, 0.0, 0.0, 0.0, 0.0, 1.0, 1.0, 1.0, 1.0, 0.0, 0.0, 0.0, 0.0, 0.0]): _vg.add([_i], _w, 'REPLACE')
_vg = ob_6_049648_l40_f_19_1249_u50.vertex_groups.new(name='Bone.016')
for _i, _w in zip([8, 9, 10, 11, 12, 13, 14, 15, 16, 17, 18, 19, 46, 52, 53, 54, 55, 56, 61, 135, 136, 137, 138, 157, 179, 180, 181, 182, 202, 204], [0.0, 0.0, 0.0, 0.0, 0.9977, 1.0, 1.0, 1.0, 0.0, 0.0, 0.0, 0.0, 0.0, 0.0, 0.0, 0.0, 0.0, 0.0, 0.0, 1.0, 1.0, 1.0, 1.0, 0.0, 1.0, 0.9999, 1.0, 1.0, 0.0, 0.0]): _vg.add([_i], _w, 'REPLACE')
_vg = ob_6_049648_l40_f_19_1249_u50.vertex_groups.new(name='Bone.017')
for _i, _w in zip([18, 24, 25, 26, 27, 62, 63, 64, 65, 66, 67, 68, 69, 70, 71, 98, 99, 100, 124, 125, 141, 145, 147, 159, 160, 171, 172, 175, 207, 208, 209, 210, 211, 212, 213, 243], [0.0, 0.0, 0.0, 0.0, 0.0, 0.0, 0.0, 1.0, 0.9999, 1.0, 0.9999, 0.0, 0.0, 0.0, 0.0, 0.0, 0.0, 0.0, 0.0, 0.0, 0.0, 0.0, 0.0, 1.0, 1.0, 0.0, 0.0, 0.0, 1.0, 1.0, 1.0, 1.0, 1.0, 1.0, 1.0, 1.0]): _vg.add([_i], _w, 'REPLACE')
_vg = ob_6_049648_l40_f_19_1249_u50.vertex_groups.new(name='Bone.018')
for _i, _w in zip([9, 16, 17, 18, 19, 20, 21, 22, 23, 24, 25, 26, 27, 54, 57, 60, 61, 62, 63, 69, 92, 99, 139, 140, 141, 142, 159, 160, 183, 184, 185, 186, 208, 212, 243], [0.0, 0.0, 0.0, 0.0, 0.0, 1.0, 1.0, 1.0, 1.0, 0.0, 0.0, 0.0, 0.0, 0.0, 0.0, 0.0, 0.0, 0.0, 0.0, 0.0, 0.0, 0.0, 1.0, 1.0, 1.0, 1.0, 0.0, 0.0, 1.0, 0.9994, 1.0, 0.9969, 0.0, 0.0, 0.0]): _vg.add([_i], _w, 'REPLACE')
_vg = ob_6_049648_l40_f_19_1249_u50.vertex_groups.new(name='Bone.019')
for _i, _w in zip([24, 25, 26, 28, 29, 30, 31, 32, 33, 35, 62, 64, 65, 66, 67, 68, 69, 70, 71, 98, 112, 143, 144, 145, 146, 147, 159, 160, 161, 162, 175, 187, 188, 189, 190, 191, 207, 208, 209, 210, 211], [0.0, 0.0, 0.0, 1.0, 1.0, 1.0, 1.0, 0.0, 0.0, 0.0, 0.0, 0.0, 0.0, 0.0, 0.0, 0.0, 0.0, 0.0, 0.0, 0.0, 0.0, 0.9998, 0.9999, 0.0, 1.0, 1.0, 0.0, 0.0, 0.0, 0.0, 0.0, 0.9999, 0.9999, 1.0, 1.0, 1.0, 0.0, 0.0, 0.0, 0.0, 0.0]): _vg.add([_i], _w, 'REPLACE')
_vg = ob_6_049648_l40_f_19_1249_u50.vertex_groups.new(name='Bone.020')
for _i, _w in zip([10, 16, 17, 18, 19, 53, 54, 55, 56, 57, 58, 59, 60, 61, 92, 93, 121, 122, 137, 142, 168, 229], [0.0, 0.0, 0.0, 0.0, 0.0, 0.0, 0.0, 0.0, 1.0, 1.0, 1.0, 1.0, 0.0, 0.0, 0.0, 0.0, 0.0, 0.0, 0.0, 0.0, 0.0, 0.0]): _vg.add([_i], _w, 'REPLACE')
_vg = ob_6_049648_l40_f_19_1249_u50.vertex_groups.new(name='Bone.021')
for _i, _w in zip([2, 3, 10, 11, 18, 19, 26, 27, 34, 35, 145], [1.0, 1.0, 1.0, 1.0, 1.0, 1.0, 1.0, 1.0, 1.0, 1.0, 1.0]): _vg.add([_i], _w, 'REPLACE')
_vg = ob_6_049648_l40_f_19_1249_u50.vertex_groups.new(name='Bone.022')
for _i, _w in zip([0, 1, 2, 3, 4, 5, 6, 7, 8, 9, 10, 11, 12, 13, 14, 15, 16, 17, 18, 19, 20, 21, 22, 23, 24, 25, 26, 27, 28, 29, 30, 31, 32, 33, 34, 35, 36, 37, 38, 39, 40, 41, 42, 43, 44, 45, 46, 47, 48, 49, 50, 51, 52, 53, 54, 55, 56, 57, 58, 59, 60, 61, 62, 63, 64, 65, 66, 67, 68, 69, 70, 71, 72, 73, 74, 75, 76, 77, 78, 79, 80, 81, 82, 83, 84, 85, 86, 87, 88, 89, 90, 91, 92, 93, 94, 95, 96, 97, 98, 99, 100, 101, 102, 103, 104, 105, 106, 107, 108, 109, 110, 111, 112, 113, 114, 115, 116, 117, 118, 119, 120, 121, 122, 123, 124, 125, 126, 127, 128, 129, 130, 131, 132, 133, 134, 135, 136, 137, 138, 139, 140, 141, 142, 143, 144, 145, 146, 147, 148, 149, 150, 151, 152, 153, 154, 155, 156, 157, 158, 159, 160, 161, 162, 163, 164, 165, 166, 167, 168, 169, 170, 171, 172, 173, 174, 175, 176, 177, 178, 179, 180, 181, 182, 183, 184, 185, 186, 187, 188, 189, 190, 191, 192, 193, 194, 195, 196, 197, 198, 199, 200, 201, 202, 203, 204, 205, 206, 207, 208, 209, 210, 211, 212, 213, 214, 215, 216, 217, 218, 219, 220, 221, 222, 223, 224, 225, 226, 227, 228, 229, 230, 231, 232, 233, 234, 235, 236, 237, 238, 239, 240, 241, 242, 243], [0.0, 0.0, 0.0, 0.0, 0.0, 0.0, 0.0, 0.0, 0.0, 0.0, 0.0, 0.0, 0.0, 0.0, 0.0, 0.0, 0.0, 0.0, 0.0, 0.0, 0.0, 0.0, 0.0, 0.0, 0.0, 0.0, 0.0, 0.0, 0.0, 0.0, 0.0, 0.0, 0.0, 0.0, 0.0, 0.0, 0.0, 0.0, 0.0, 0.0, 0.0, 0.0, 0.0, 0.0, 0.0, 0.0, 0.0, 0.0, 0.0, 0.0, 0.0, 0.0, 0.0, 0.0, 0.0, 0.0, 0.0, 0.0, 0.0, 0.0, 0.0, 0.0, 0.0, 0.0, 0.0, 0.0, 0.0, 0.0, 0.0, 0.0, 0.0, 0.0, 0.0, 0.0, 0.0, 0.0, 0.0, 0.0, 0.0, 0.0, 0.0, 0.0, 0.9999, 1.0, 0.9938, 0.9999, 0.0, 0.0, 0.9991, 0.9999, 1.0, 1.0, 0.0, 0.0, 1.0, 0.9999, 0.986, 0.9999, 0.0, 0.0, 1.0, 1.0, 1.0, 1.0, 0.0, 0.0, 0.0, 0.9994, 1.0, 0.9987, 0.9996, 0.0, 0.0, 0.0, 0.0, 0.0, 0.0, 0.0, 0.0, 0.0, 0.0, 0.0, 0.0, 0.0, 0.0, 0.0, 0.0, 0.0, 0.0, 0.0, 0.0, 0.0, 0.0, 0.0, 0.0, 0.0, 0.0, 0.0, 0.0, 0.0, 0.0, 0.0, 0.0, 0.0, 0.0, 0.0, 0.0, 0.0, 0.0, 0.0, 0.0, 0.0, 0.0, 0.0, 0.0, 0.0, 0.0, 0.0, 0.0, 0.0, 0.0, 0.0, 0.0, 0.0, 0.0, 1.0, 1.0, 1.0, 0.9996, 1.0, 1.0, 0.9999, 1.0, 1.0, 1.0, 0.0, 0.9999, 0.9997, 1.0, 0.0, 0.0, 0.0, 0.0, 0.0, 0.0, 0.0, 0.0, 0.0, 0.0, 0.0, 0.0, 0.0, 0.0, 0.0, 0.0, 0.0, 0.0, 0.0, 0.0, 0.0, 0.0, 0.0, 0.0, 0.0, 0.0, 0.0, 0.0, 0.0, 0.0, 0.0, 0.0, 0.0, 0.0, 0.0, 0.0, 0.0, 0.0, 0.0, 0.0, 1.0, 1.0, 1.0, 1.0, 1.0, 1.0, 1.0, 0.9999, 1.0, 1.0, 1.0, 0.9996, 1.0, 0.9986, 1.0, 1.0, 1.0, 1.0, 0.9949, 0.9995, 0.0, 0.0, 0.0, 0.0, 0.0]): _vg.add([_i], _w, 'REPLACE')
_m = ob_6_049648_l40_f_19_1249_u50.modifiers.new('Armature', 'ARMATURE')
_m.object = ob_armature
ob_armature.location = (0.0, 0.0, 0.0)

# ---- collection membership
scene.collection.objects.link(ob_6_049648_l40_f_19_1249_u50)
scene.collection.objects.link(ob_armature)

# ---- scene / render settings (as saved in the file)
scene.frame_start = 1; scene.frame_end = 250; scene.frame_set(30)
scene.render.engine = 'BLENDER_EEVEE_NEXT'
scene.cycles.sampling_pattern = 'TABULATED_SOBOL'
scene.cycles.use_light_tree = False
scene.view_settings.view_transform = 'Filmic'
bpy.context.view_layer.update()

# ---- added for rendering (the .blend has no active camera and no usable light): camera, sun
cam_auto = bpy.data.cameras.new('AutoCamera')
cam_auto.lens = 50.0
cam_auto.sensor_width = 36.0
cam_auto.clip_end = 1000.0
ob_auto_camera = bpy.data.objects.new('AutoCamera', cam_auto)
scene.collection.objects.link(ob_auto_camera)
ob_auto_camera.location = (3.30596, -5.11646, 2.54706)
ob_auto_camera.rotation_euler = (1.09748, -7.21219e-08, 0.694738)
scene.camera = ob_auto_camera
light_auto_sun = bpy.data.lights.new('AutoSun', 'SUN')
light_auto_sun.energy = 3.0
light_auto_sun.angle = 0.0523599
ob_auto_sun = bpy.data.objects.new('AutoSun', light_auto_sun)
scene.collection.objects.link(ob_auto_sun)
ob_auto_sun.rotation_euler = (0.872665, 0.174533, 0.523599)
bpy.context.view_layer.update()
